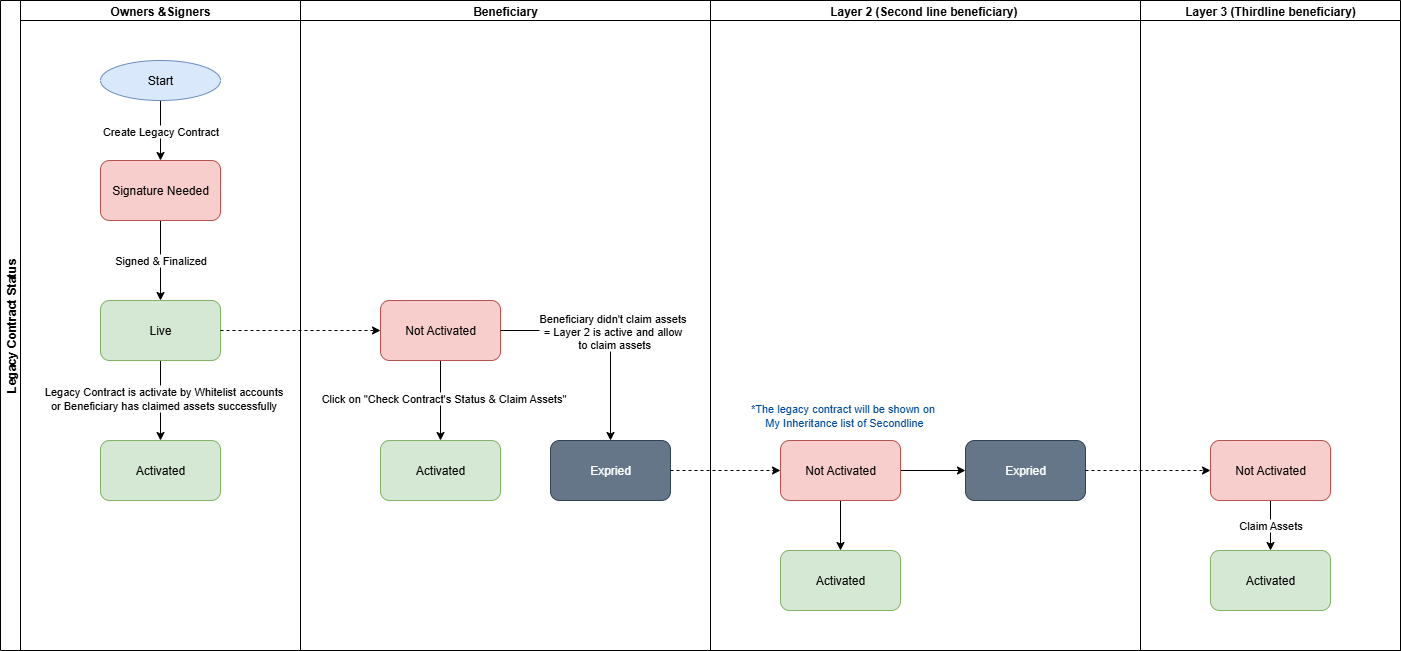

The diagram above was exported from draw.io. Its source (the exported page's mxGraphModel, read from the mxfile embedded in the PNG):
<mxGraphModel dx="1678" dy="914" grid="1" gridSize="10" guides="1" tooltips="1" connect="1" arrows="1" fold="1" page="1" pageScale="1" pageWidth="850" pageHeight="1100" math="0" shadow="0">
  <root>
    <mxCell id="0" />
    <mxCell id="1" parent="0" />
    <mxCell id="ruMB62MIcuOsIJ-qvndl-6" value="Legacy Contract Status" style="swimlane;childLayout=stackLayout;resizeParent=1;resizeParentMax=0;startSize=20;horizontal=0;horizontalStack=1;" parent="1" vertex="1">
      <mxGeometry x="160" y="120" width="1400" height="650" as="geometry" />
    </mxCell>
    <mxCell id="ruMB62MIcuOsIJ-qvndl-7" value="Owners &amp;Signers" style="swimlane;startSize=20;" parent="ruMB62MIcuOsIJ-qvndl-6" vertex="1">
      <mxGeometry x="20" width="280" height="650" as="geometry" />
    </mxCell>
    <mxCell id="ruMB62MIcuOsIJ-qvndl-3" value="Signed &amp;amp; Finalized" style="edgeStyle=orthogonalEdgeStyle;rounded=0;orthogonalLoop=1;jettySize=auto;html=1;" parent="ruMB62MIcuOsIJ-qvndl-7" source="ruMB62MIcuOsIJ-qvndl-1" target="ruMB62MIcuOsIJ-qvndl-2" edge="1">
      <mxGeometry relative="1" as="geometry" />
    </mxCell>
    <mxCell id="ruMB62MIcuOsIJ-qvndl-1" value="Signature Needed" style="rounded=1;whiteSpace=wrap;html=1;fillColor=#f8cecc;strokeColor=#b85450;" parent="ruMB62MIcuOsIJ-qvndl-7" vertex="1">
      <mxGeometry x="80" y="160" width="120" height="60" as="geometry" />
    </mxCell>
    <mxCell id="ruMB62MIcuOsIJ-qvndl-11" value="" style="edgeStyle=orthogonalEdgeStyle;rounded=0;orthogonalLoop=1;jettySize=auto;html=1;" parent="ruMB62MIcuOsIJ-qvndl-7" source="ruMB62MIcuOsIJ-qvndl-2" target="ruMB62MIcuOsIJ-qvndl-10" edge="1">
      <mxGeometry relative="1" as="geometry" />
    </mxCell>
    <mxCell id="ruMB62MIcuOsIJ-qvndl-12" value="Legacy Contract is activate by Whitelist accounts &lt;br&gt;or Beneficiary has claimed assets successfully" style="edgeLabel;html=1;align=center;verticalAlign=middle;resizable=0;points=[];" parent="ruMB62MIcuOsIJ-qvndl-11" vertex="1" connectable="0">
      <mxGeometry x="-0.0552" y="2" relative="1" as="geometry">
        <mxPoint as="offset" />
      </mxGeometry>
    </mxCell>
    <mxCell id="ruMB62MIcuOsIJ-qvndl-2" value="Live" style="rounded=1;whiteSpace=wrap;html=1;fillColor=#d5e8d4;strokeColor=#82b366;" parent="ruMB62MIcuOsIJ-qvndl-7" vertex="1">
      <mxGeometry x="80" y="300" width="120" height="60" as="geometry" />
    </mxCell>
    <mxCell id="ruMB62MIcuOsIJ-qvndl-5" value="Create Legacy Contract" style="edgeStyle=orthogonalEdgeStyle;rounded=0;orthogonalLoop=1;jettySize=auto;html=1;entryX=0.5;entryY=0;entryDx=0;entryDy=0;" parent="ruMB62MIcuOsIJ-qvndl-7" source="ruMB62MIcuOsIJ-qvndl-4" target="ruMB62MIcuOsIJ-qvndl-1" edge="1">
      <mxGeometry relative="1" as="geometry" />
    </mxCell>
    <mxCell id="ruMB62MIcuOsIJ-qvndl-4" value="Start" style="ellipse;whiteSpace=wrap;html=1;fillColor=#dae8fc;strokeColor=#6c8ebf;" parent="ruMB62MIcuOsIJ-qvndl-7" vertex="1">
      <mxGeometry x="80" y="60" width="120" height="40" as="geometry" />
    </mxCell>
    <mxCell id="ruMB62MIcuOsIJ-qvndl-10" value="Activated" style="whiteSpace=wrap;html=1;rounded=1;fillColor=#d5e8d4;strokeColor=#82b366;" parent="ruMB62MIcuOsIJ-qvndl-7" vertex="1">
      <mxGeometry x="80" y="440" width="120" height="60" as="geometry" />
    </mxCell>
    <mxCell id="ruMB62MIcuOsIJ-qvndl-8" value="Beneficiary" style="swimlane;startSize=20;" parent="ruMB62MIcuOsIJ-qvndl-6" vertex="1">
      <mxGeometry x="300" width="410" height="650" as="geometry" />
    </mxCell>
    <mxCell id="ruMB62MIcuOsIJ-qvndl-15" value="" style="edgeStyle=orthogonalEdgeStyle;rounded=0;orthogonalLoop=1;jettySize=auto;html=1;" parent="ruMB62MIcuOsIJ-qvndl-8" source="ruMB62MIcuOsIJ-qvndl-17" target="ruMB62MIcuOsIJ-qvndl-20" edge="1">
      <mxGeometry relative="1" as="geometry" />
    </mxCell>
    <mxCell id="ruMB62MIcuOsIJ-qvndl-16" value="Click on &quot;Check Contract's Status &amp;amp; Claim Assets&quot;" style="edgeLabel;html=1;align=center;verticalAlign=middle;resizable=0;points=[];" parent="ruMB62MIcuOsIJ-qvndl-15" vertex="1" connectable="0">
      <mxGeometry x="-0.0552" y="2" relative="1" as="geometry">
        <mxPoint as="offset" />
      </mxGeometry>
    </mxCell>
    <mxCell id="ruMB62MIcuOsIJ-qvndl-17" value="Not Activated" style="rounded=1;whiteSpace=wrap;html=1;fillColor=#f8cecc;strokeColor=#b85450;" parent="ruMB62MIcuOsIJ-qvndl-8" vertex="1">
      <mxGeometry x="80" y="300" width="120" height="60" as="geometry" />
    </mxCell>
    <mxCell id="ruMB62MIcuOsIJ-qvndl-34" value="" style="edgeStyle=orthogonalEdgeStyle;rounded=0;orthogonalLoop=1;jettySize=auto;html=1;exitX=1;exitY=0.5;exitDx=0;exitDy=0;" parent="ruMB62MIcuOsIJ-qvndl-8" source="ruMB62MIcuOsIJ-qvndl-17" target="ruMB62MIcuOsIJ-qvndl-33" edge="1">
      <mxGeometry relative="1" as="geometry" />
    </mxCell>
    <mxCell id="ruMB62MIcuOsIJ-qvndl-35" value="Beneficiary didn't claim assets &lt;br&gt;= Layer 2 is active and allow&lt;br&gt;&amp;nbsp;to claim assets" style="edgeLabel;html=1;align=center;verticalAlign=middle;resizable=0;points=[];" parent="ruMB62MIcuOsIJ-qvndl-34" vertex="1" connectable="0">
      <mxGeometry x="-0.1571" y="1" relative="1" as="geometry">
        <mxPoint x="18" y="1" as="offset" />
      </mxGeometry>
    </mxCell>
    <mxCell id="ruMB62MIcuOsIJ-qvndl-20" value="Activated" style="whiteSpace=wrap;html=1;rounded=1;fillColor=#d5e8d4;strokeColor=#82b366;" parent="ruMB62MIcuOsIJ-qvndl-8" vertex="1">
      <mxGeometry x="80" y="440" width="120" height="60" as="geometry" />
    </mxCell>
    <mxCell id="ruMB62MIcuOsIJ-qvndl-33" value="Expried" style="whiteSpace=wrap;html=1;rounded=1;fillColor=#647687;strokeColor=#314354;fontColor=#ffffff;" parent="ruMB62MIcuOsIJ-qvndl-8" vertex="1">
      <mxGeometry x="250" y="440" width="120" height="60" as="geometry" />
    </mxCell>
    <mxCell id="ruMB62MIcuOsIJ-qvndl-40" value="Layer 2 (Second line beneficiary) " style="swimlane;startSize=20;" parent="ruMB62MIcuOsIJ-qvndl-6" vertex="1">
      <mxGeometry x="710" width="430" height="650" as="geometry" />
    </mxCell>
    <mxCell id="ruMB62MIcuOsIJ-qvndl-45" value="" style="edgeStyle=orthogonalEdgeStyle;rounded=0;orthogonalLoop=1;jettySize=auto;html=1;" parent="ruMB62MIcuOsIJ-qvndl-40" source="ruMB62MIcuOsIJ-qvndl-41" target="ruMB62MIcuOsIJ-qvndl-44" edge="1">
      <mxGeometry relative="1" as="geometry" />
    </mxCell>
    <mxCell id="ruMB62MIcuOsIJ-qvndl-47" style="edgeStyle=orthogonalEdgeStyle;rounded=0;orthogonalLoop=1;jettySize=auto;html=1;exitX=1;exitY=0.5;exitDx=0;exitDy=0;entryX=0;entryY=0.5;entryDx=0;entryDy=0;" parent="ruMB62MIcuOsIJ-qvndl-40" source="ruMB62MIcuOsIJ-qvndl-41" target="ruMB62MIcuOsIJ-qvndl-46" edge="1">
      <mxGeometry relative="1" as="geometry" />
    </mxCell>
    <mxCell id="ruMB62MIcuOsIJ-qvndl-41" value="Not Activated" style="whiteSpace=wrap;html=1;rounded=1;fillColor=#f8cecc;strokeColor=#b85450;" parent="ruMB62MIcuOsIJ-qvndl-40" vertex="1">
      <mxGeometry x="70" y="440" width="120" height="60" as="geometry" />
    </mxCell>
    <mxCell id="ruMB62MIcuOsIJ-qvndl-44" value="Activated" style="whiteSpace=wrap;html=1;rounded=1;fillColor=#d5e8d4;strokeColor=#82b366;" parent="ruMB62MIcuOsIJ-qvndl-40" vertex="1">
      <mxGeometry x="70" y="550" width="120" height="60" as="geometry" />
    </mxCell>
    <mxCell id="ruMB62MIcuOsIJ-qvndl-46" value="Expried" style="whiteSpace=wrap;html=1;rounded=1;fillColor=#647687;strokeColor=#314354;fontColor=#ffffff;" parent="ruMB62MIcuOsIJ-qvndl-40" vertex="1">
      <mxGeometry x="255" y="440" width="120" height="60" as="geometry" />
    </mxCell>
    <mxCell id="ruMB62MIcuOsIJ-qvndl-50" value="&lt;font style=&quot;color: rgb(0, 76, 153);&quot;&gt;*The legacy contract will be shown on&lt;br&gt;&amp;nbsp;My Inheritance list of Secondline&lt;/font&gt;" style="edgeLabel;html=1;align=center;verticalAlign=middle;resizable=0;points=[];" parent="ruMB62MIcuOsIJ-qvndl-40" vertex="1" connectable="0">
      <mxGeometry x="175" y="390" as="geometry">
        <mxPoint x="-44" y="24" as="offset" />
      </mxGeometry>
    </mxCell>
    <mxCell id="ruMB62MIcuOsIJ-qvndl-48" value="Layer 3 (Thirdline beneficiary)" style="swimlane;startSize=20;" parent="ruMB62MIcuOsIJ-qvndl-6" vertex="1">
      <mxGeometry x="1140" width="260" height="650" as="geometry" />
    </mxCell>
    <mxCell id="ruMB62MIcuOsIJ-qvndl-56" value="Claim Assets" style="edgeStyle=orthogonalEdgeStyle;rounded=0;orthogonalLoop=1;jettySize=auto;html=1;" parent="ruMB62MIcuOsIJ-qvndl-48" source="ruMB62MIcuOsIJ-qvndl-53" target="ruMB62MIcuOsIJ-qvndl-55" edge="1">
      <mxGeometry relative="1" as="geometry" />
    </mxCell>
    <mxCell id="ruMB62MIcuOsIJ-qvndl-53" value="Not Activated" style="whiteSpace=wrap;html=1;rounded=1;fillColor=#f8cecc;strokeColor=#b85450;" parent="ruMB62MIcuOsIJ-qvndl-48" vertex="1">
      <mxGeometry x="70" y="440" width="120" height="60" as="geometry" />
    </mxCell>
    <mxCell id="ruMB62MIcuOsIJ-qvndl-55" value="Activated" style="whiteSpace=wrap;html=1;rounded=1;fillColor=#d5e8d4;strokeColor=#82b366;" parent="ruMB62MIcuOsIJ-qvndl-48" vertex="1">
      <mxGeometry x="70" y="550" width="120" height="60" as="geometry" />
    </mxCell>
    <mxCell id="ruMB62MIcuOsIJ-qvndl-42" value="" style="edgeStyle=orthogonalEdgeStyle;rounded=0;orthogonalLoop=1;jettySize=auto;html=1;dashed=1;" parent="ruMB62MIcuOsIJ-qvndl-6" source="ruMB62MIcuOsIJ-qvndl-33" target="ruMB62MIcuOsIJ-qvndl-41" edge="1">
      <mxGeometry relative="1" as="geometry" />
    </mxCell>
    <mxCell id="ruMB62MIcuOsIJ-qvndl-54" value="" style="edgeStyle=orthogonalEdgeStyle;rounded=0;orthogonalLoop=1;jettySize=auto;html=1;dashed=1;" parent="ruMB62MIcuOsIJ-qvndl-6" source="ruMB62MIcuOsIJ-qvndl-46" target="ruMB62MIcuOsIJ-qvndl-53" edge="1">
      <mxGeometry relative="1" as="geometry" />
    </mxCell>
    <mxCell id="ruMB62MIcuOsIJ-qvndl-65" style="edgeStyle=orthogonalEdgeStyle;rounded=0;orthogonalLoop=1;jettySize=auto;html=1;exitX=1;exitY=0.5;exitDx=0;exitDy=0;entryX=0;entryY=0.5;entryDx=0;entryDy=0;dashed=1;" parent="ruMB62MIcuOsIJ-qvndl-6" source="ruMB62MIcuOsIJ-qvndl-2" target="ruMB62MIcuOsIJ-qvndl-17" edge="1">
      <mxGeometry relative="1" as="geometry" />
    </mxCell>
  </root>
</mxGraphModel>